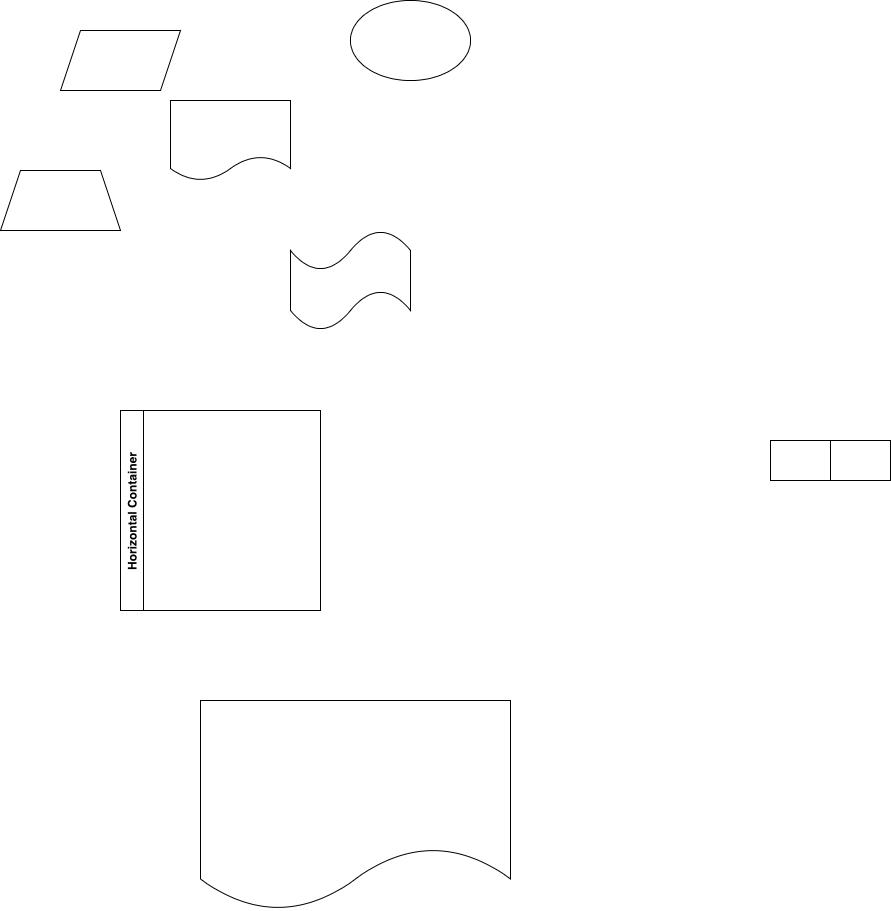

The diagram above was exported from draw.io. Its source (the exported page's mxGraphModel, read from the mxfile embedded in the PNG):
<mxGraphModel dx="922" dy="526" grid="1" gridSize="10" guides="1" tooltips="1" connect="1" arrows="1" fold="1" page="1" pageScale="1" pageWidth="827" pageHeight="1169" math="1" shadow="0">
  <root>
    <object label="" id="0">
      <mxCell />
    </object>
    <mxCell id="1" parent="0" />
    <mxCell id="2ASG9ShudEmdeSQUlj9v-1" value="" style="shape=trapezoid;perimeter=trapezoidPerimeter;whiteSpace=wrap;html=1;fixedSize=1;" parent="1" vertex="1">
      <mxGeometry x="100" y="250" width="120" height="60" as="geometry" />
    </mxCell>
    <mxCell id="2ASG9ShudEmdeSQUlj9v-2" value="" style="shape=document;whiteSpace=wrap;html=1;boundedLbl=1;" parent="1" vertex="1">
      <mxGeometry x="300" y="780" width="310" height="210" as="geometry" />
    </mxCell>
    <mxCell id="2ASG9ShudEmdeSQUlj9v-3" value="" style="shape=document;whiteSpace=wrap;html=1;boundedLbl=1;" parent="1" vertex="1">
      <mxGeometry x="270" y="180" width="120" height="80" as="geometry" />
    </mxCell>
    <mxCell id="2ASG9ShudEmdeSQUlj9v-4" value="" style="shape=tape;whiteSpace=wrap;html=1;" parent="1" vertex="1">
      <mxGeometry x="390" y="310" width="120" height="100" as="geometry" />
    </mxCell>
    <mxCell id="2ASG9ShudEmdeSQUlj9v-5" value="Horizontal Container" style="swimlane;horizontal=0;" parent="1" vertex="1">
      <mxGeometry x="220" y="490" width="200" height="200" as="geometry" />
    </mxCell>
    <mxCell id="mvQsjsEOGnw8DRxH83fp-1" value="" style="shape=parallelogram;perimeter=parallelogramPerimeter;whiteSpace=wrap;html=1;fixedSize=1;" parent="1" vertex="1">
      <mxGeometry x="160" y="110" width="120" height="60" as="geometry" />
    </mxCell>
    <mxCell id="mvQsjsEOGnw8DRxH83fp-2" value="" style="ellipse;whiteSpace=wrap;html=1;" parent="1" vertex="1">
      <mxGeometry x="450" y="80" width="120" height="80" as="geometry" />
    </mxCell>
    <mxCell id="mvQsjsEOGnw8DRxH83fp-3" value="" style="shape=table;startSize=0;container=1;collapsible=0;childLayout=tableLayout;" parent="1" vertex="1">
      <mxGeometry x="870" y="520" width="120" height="40" as="geometry" />
    </mxCell>
    <mxCell id="mvQsjsEOGnw8DRxH83fp-4" value="" style="shape=partialRectangle;collapsible=0;dropTarget=0;pointerEvents=0;fillColor=none;top=0;left=0;bottom=0;right=0;points=[[0,0.5],[1,0.5]];portConstraint=eastwest;" parent="mvQsjsEOGnw8DRxH83fp-3" vertex="1">
      <mxGeometry width="120" height="40" as="geometry" />
    </mxCell>
    <mxCell id="mvQsjsEOGnw8DRxH83fp-7" style="shape=partialRectangle;html=1;whiteSpace=wrap;connectable=0;overflow=hidden;fillColor=none;top=0;left=0;bottom=0;right=0;pointerEvents=1;" parent="mvQsjsEOGnw8DRxH83fp-4" vertex="1">
      <mxGeometry width="60" height="40" as="geometry" />
    </mxCell>
    <mxCell id="mvQsjsEOGnw8DRxH83fp-5" value="" style="shape=partialRectangle;html=1;whiteSpace=wrap;connectable=0;overflow=hidden;fillColor=none;top=0;left=0;bottom=0;right=0;pointerEvents=1;" parent="mvQsjsEOGnw8DRxH83fp-4" vertex="1">
      <mxGeometry x="60" width="60" height="40" as="geometry" />
    </mxCell>
  </root>
</mxGraphModel>